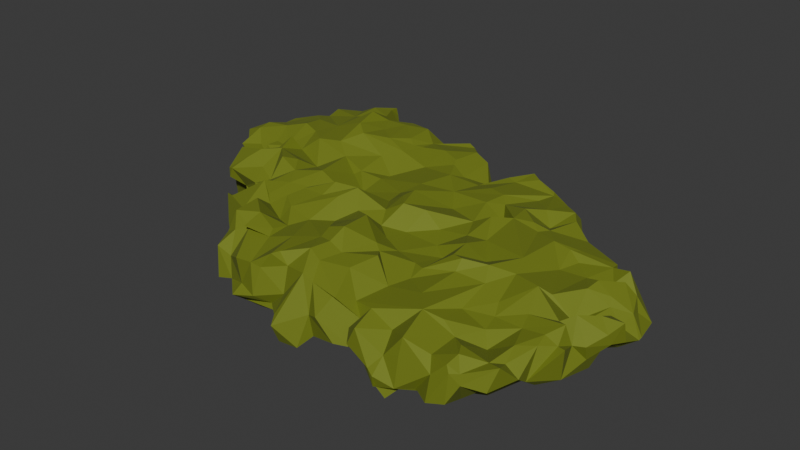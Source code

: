 # Source: moss.blend  (saved by Blender 4.3.34; exported with 4.5.12 LTS)
import bpy
from mathutils import Matrix  # noqa: F401  (used for matrix-valued properties, if any)

bpy.ops.wm.read_factory_settings(use_empty=True)
scene = bpy.context.scene
scene.name = 'Scene'

# ---- collections
col_collection = bpy.data.collections.new('Collection'); scene.collection.children.link(col_collection)

# ---- materials (node trees are filled in below, after node groups)
mat_material_001 = bpy.data.materials.new('Material.001')

# ---- material node trees
mat_material_001.use_nodes = True; mat_material_001.node_tree.nodes.clear()
_N = mat_material_001.node_tree.nodes; _L = mat_material_001.node_tree.links
n0 = _N.new('ShaderNodeBsdfPrincipled'); n0.name = 'Principled BSDF'; n0.location = (10, 300)
n0.inputs[0].default_value = (0.166, 0.2064, 0.008739, 1.0)
n0.inputs[2].default_value = 0.8
n1 = _N.new('ShaderNodeOutputMaterial'); n1.name = 'Material Output'; n1.location = (300, 300)
_L.new(n0.outputs[0], n1.inputs[0])
n1.is_active_output = True

# ---- world
world_world = bpy.data.worlds.new('World'); scene.world = world_world
world_world.use_nodes = True; world_world.node_tree.nodes.clear()
_N = world_world.node_tree.nodes; _L = world_world.node_tree.links
n0 = _N.new('ShaderNodeOutputWorld'); n0.name = 'World Output'; n0.location = (300, 300)
n1 = _N.new('ShaderNodeBackground'); n1.name = 'Background'; n1.location = (10, 300)
n1.inputs[0].default_value = (0.05088, 0.05088, 0.05088, 1.0)
_L.new(n1.outputs[0], n0.inputs[0])
n0.is_active_output = True
world_world.color = (0.05088, 0.05088, 0.05088)
world_world.sun_shadow_jitter_overblur = 0.0

# ---- meshes
me_sphere_990 = bpy.data.meshes.new('Sphere.990')
me_sphere_990.from_pydata([(-2.246, -0.03073, -0.02266), (-2.213, -0.1881, -0.1698), (-2.246, -0.1463, 0.04505), (-2.274, -0.04455, -0.2036), (-2.247, 0.06369, -0.1895), (-2.092, -0.1783, -0.1402), (-2.13, -0.1389, 0.001308), (-2.067, -0.001792, -0.2222), (-1.979, -0.1262, -0.2022), (-1.925, -0.2321, -0.2074), (-1.915, -0.3348, -0.1269), (-1.912, -0.2516, -0.07557), (-1.791, -0.2029, -0.2271), (-1.833, -0.03785, -0.1868), (-1.658, -0.2336, -0.1352), (-1.761, -0.2981, -0.09499), (-1.811, -0.2531, 0.1153), (-1.611, -0.2683, -0.1532), (-1.731, -0.2458, 0.1041), (-1.755, 0.07246, -0.2089), (-1.543, -0.2342, -0.02772), (-1.671, 0.009205, -0.2995), (-1.554, -0.1747, 0.1468), (-1.483, -0.353, -0.2937), (-1.489, -0.3757, -0.08823), (-1.538, -0.2554, -0.2048), (-1.525, -0.002638, -0.1962), (-1.469, -0.4271, -0.1384), (-1.457, -0.2831, -0.2459), (-1.458, -0.1665, -0.2007), (-1.367, -0.2305, 0.1876), (-1.458, -0.1505, -0.148), (-1.338, -0.3401, -0.291), (-1.341, -0.1561, -0.1945), (-1.284, -0.245, -0.229), (-1.291, -0.2707, -0.06339), (-1.297, -0.03706, -0.2005), (-1.295, -0.22, 0.1454), (-1.175, -0.1733, -0.2298), (-1.196, -0.3129, -0.02327), (-1.143, 0.1051, -0.2031), (-1.067, -0.3011, -0.1651), (-0.9527, -0.2522, -0.1708), (-0.9399, -0.1829, 0.004902), (-0.966, -0.1284, -0.1898), (-0.9032, 0.01058, -0.1525), (-0.9669, -0.2609, -0.02857), (-0.8948, -0.3623, -0.06233), (-0.8371, -0.3533, 0.06552), (-0.8278, -0.01148, -0.1915), (-0.759, -0.3632, -0.1474), (-0.7673, -0.05114, -0.1499), (-0.6936, -0.4082, -0.1205), (-0.628, -0.4368, -0.2063), (-0.6601, -0.3019, -0.2759), (-0.6723, -0.1544, -0.1825), (-0.5943, -0.06522, -0.1936), (-0.6296, -0.4072, -0.2248), (-0.6391, -0.4311, -0.1427), (-0.629, -0.342, -0.04129), (-0.5888, -0.3772, -0.3051), (-0.4758, -0.2344, -0.1875), (-0.507, -0.1393, -0.2005), (-0.4975, -0.4018, -0.1819), (-0.3615, -0.3131, -0.1843), (-0.5064, -0.3509, 0.0101), (-0.3877, -0.3379, -0.1656), (-0.2757, -0.3522, -0.01157), (-0.3344, -0.1125, -0.1873), (-0.1743, -0.1908, -0.2172), (-0.1548, -0.09969, -0.2224), (-0.2261, -0.4605, -0.1202), (-0.1641, -0.3604, -0.1599), (-0.08234, -0.06521, -0.2214), (-0.1807, 0.05958, -0.178), (-0.1466, -0.3551, 0.05267), (-0.1001, -0.3076, -0.03477), (-0.031, -0.167, -0.1006), (0.03535, -0.2456, -0.05659), (0.03183, 0.07449, -0.14), (-2.28, -0.01719, 0.08812), (-2.25, 0.04216, 0.2334), (-2.182, -0.03982, 0.1414), (-2.08, -0.002194, 0.1826), (-1.955, -0.2453, 0.09423), (-2.06, -0.06576, 0.2188), (-1.902, 0.00425, 0.1633), (-1.719, 0.04227, 0.2148), (-1.647, -0.2245, 0.2234), (-1.559, 0.1369, 0.226), (-1.632, -0.1623, 0.2191), (-1.461, -0.06043, 0.2591), (-1.442, 0.09652, 0.2507), (-1.37, -0.07894, 0.2118), (-1.12, -0.2272, 0.1171), (-1.173, -0.01805, 0.2038), (-1.075, -0.2578, 0.1345), (-1.021, -0.1313, 0.07665), (-0.8699, -0.1655, 0.09964), (-0.6862, -0.1893, 0.03465), (-0.567, -0.05826, 0.1619), (-0.5015, -0.3196, 0.1251), (-0.436, -0.0259, 0.1298), (-0.3269, -0.0585, 0.06965), (-0.327, -0.2775, 0.06119), (-0.1743, -0.3364, 0.09258), (-0.1667, -0.2374, 0.1137), (-0.2161, -0.1504, 0.1102), (-0.1626, 0.03027, 0.005166), (-0.1066, -0.3047, 0.04027), (-0.01604, -0.1596, 0.07895), (-3.373, 1.202, 0.08901), (-3.455, 1.289, 0.1137), (-3.414, 1.302, -0.009804), (-3.35, 1.158, -0.03662), (-3.353, 1.11, 0.07152), (-3.265, 1.218, -0.2086), (-3.212, 1.097, -0.1485), (-3.27, 1.131, -0.05226), (-3.104, 0.8268, -0.1607), (-3.142, 1.236, -0.2128), (-3.179, 1.156, 0.09975), (-3.09, 0.7979, -0.1702), (-3.107, 0.9407, -0.118), (-3.046, 0.9639, 0.1596), (-3.031, 1.115, -0.1775), (-3.064, 1.07, -0.09577), (-3.038, 1.092, 0.1527), (-3.023, 1.185, 0.1572), (-2.98, 0.6372, 0.0544), (-2.971, 0.7369, -0.008406), (-3.017, 0.9037, -0.1857), (-3.004, 1.023, -0.1774), (-3.062, 0.9973, -0.005446), (-3.046, 1.125, -0.04131), (-2.911, 1.065, -0.1893), (-2.902, 0.803, -0.1399), (-2.779, 0.788, -0.2402), (-2.82, 0.9669, -0.1952), (-2.883, 1.175, -0.2404), (-3.35, 1.298, -0.2534), (-3.321, 1.326, -0.07093), (-3.232, 1.442, -0.0814), (-3.238, 1.391, -0.1533), (-3.298, 1.482, 0.03843), (-3.244, 1.538, -0.1912), (-3.257, 1.542, 0.009215), (-3.217, 1.345, -0.1689), (-3.182, 1.452, -0.3028), (-3.219, 1.684, -0.01135), (-3.124, 1.557, -0.2642), (-3.067, 1.714, -0.1483), (-3.081, 1.753, 0.1037), (-3.067, 1.663, -0.2421), (-2.952, 1.739, -0.2335), (-3.109, 1.735, 0.003198), (-2.963, 1.368, -0.1753), (-2.976, 1.43, -0.2549), (-2.812, 1.776, -0.2103), (-2.834, 1.401, -0.2434), (-2.775, 1.546, -0.1647), (-3.089, 1.897, -0.1914), (-3.07, 1.964, -0.006398), (-3.071, 1.949, -0.2376), (-2.915, 1.882, -0.2957), (-2.994, 1.936, -0.08995), (-2.925, 2.101, 0.08758), (-2.863, 1.863, -0.2538), (-2.878, 2.072, -0.02296), (-2.893, 1.991, -0.3091), (-2.763, 2.107, 0.0955), (-2.729, 0.5923, -0.1839), (-2.692, 0.3572, 0.1119), (-2.73, 0.4273, 0.06044), (-2.7, 0.6009, -0.2736), (-2.649, 0.3275, -0.03439), (-2.629, 0.5393, -0.0726), (-2.592, 0.2591, -0.04813), (-2.582, 0.4329, -0.2394), (-2.589, 0.3632, -0.07473), (-2.607, 0.5481, -0.01887), (-2.564, 0.5965, -0.02275), (-2.516, 0.2786, -0.1764), (-2.459, 0.1545, -0.12), (-2.379, 0.2166, 0.1396), (-2.472, 0.5205, -0.1828), (-2.338, 0.6241, -0.2582), (-2.388, 0.1853, -0.1734), (-2.314, 0.1272, 0.1172), (-2.268, 0.08677, -0.1288), (-2.295, 0.04284, -0.02804), (-2.198, 0.2687, -0.229), (-2.184, 0.4259, -0.2529), (-2.349, 0.6865, -0.2557), (-2.848, 0.6737, 0.007761), (-2.757, 0.6864, -0.2432), (-2.641, 0.8623, -0.219), (-2.689, 1.173, -0.1659), (-2.696, 1.01, -0.2256), (-2.549, 0.7502, -0.2649), (-2.652, 1.064, -0.2447), (-2.505, 1.193, -0.2049), (-2.447, 0.9756, -0.2286), (-2.465, 0.8027, -0.1556), (-2.305, 1.047, -0.2615), (-2.243, 0.7865, -0.1504), (-2.202, 1.118, -0.2726), (-2.603, 1.244, -0.2104), (-2.581, 1.513, -0.2056), (-2.724, 1.63, -0.1943), (-2.561, 1.334, -0.1428), (-2.479, 1.761, -0.1892), (-2.396, 1.379, -0.2845), (-2.287, 1.239, -0.2267), (-2.309, 1.677, -0.1629), (-2.269, 1.472, -0.1543), (-2.79, 1.935, -0.3109), (-2.794, 1.99, -0.1678), (-2.749, 2.239, 0.125), (-2.692, 1.845, -0.2001), (-2.7, 1.949, -0.1387), (-2.711, 1.976, 0.02066), (-2.627, 2.143, 0.003572), (-2.568, 1.991, -0.00466), (-2.543, 2.066, 0.06683), (-2.471, 1.889, -0.2526), (-2.527, 2.043, 0.09338), (-2.52, 1.951, -0.1937), (-2.475, 2.04, -0.04634), (-2.469, 2.105, -0.1088), (-2.393, 1.894, -0.2301), (-2.469, 2.096, -0.02701), (-2.405, 1.999, -0.128), (-2.328, 1.987, -0.1941), (-2.193, 1.939, -0.2075), (-2.25, 2.028, -0.1007), (-2.251, 2.146, 0.08941), (-2.127, 0.6501, -0.209), (-2.062, 0.3079, -0.2183), (-2.053, 0.5134, -0.2219), (-1.891, 0.2461, -0.1644), (-1.955, 0.3992, -0.1733), (-2.083, 0.5765, -0.2171), (-1.94, 0.1351, -0.2419), (-1.949, 0.5095, -0.2145), (-1.844, 0.4836, -0.2221), (-1.743, 0.6184, -0.124), (-2.1, 0.9063, -0.2038), (-1.947, 0.7919, -0.1631), (-1.968, 0.6434, -0.1275), (-1.944, 1.123, -0.2651), (-1.731, 0.8136, -0.1912), (-1.817, 0.9953, -0.2624), (-1.896, 1.273, -0.2545), (-2.143, 1.263, -0.2417), (-2.129, 1.529, -0.1973), (-2.094, 1.418, -0.2369), (-2.011, 1.427, -0.1985), (-2.042, 1.773, -0.2291), (-1.99, 1.556, -0.2059), (-1.934, 1.467, -0.2674), (-1.88, 1.754, -0.2237), (-1.762, 1.504, -0.1986), (-1.743, 1.831, -0.1868), (-1.733, 1.338, -0.2454), (-2.245, 1.826, -0.1905), (-2.167, 2.096, -0.09944), (-2.181, 2.064, 0.106), (-2.06, 1.974, -0.1813), (-2.093, 2.163, 0.01983), (-1.928, 2.016, -0.1424), (-2.032, 2.086, -0.03009), (-1.885, 2.06, -0.0003865), (-1.847, 1.981, -0.1961), (-1.733, 1.963, -0.1766), (-1.735, 1.947, -0.1042), (-1.757, 1.971, 0.06305), (-1.583, 0.4488, -0.129), (-1.614, 0.1346, -0.2037), (-1.367, 0.5381, -0.1541), (-1.47, 0.3024, -0.2563), (-1.263, 0.1762, -0.1447), (-1.294, 0.6062, -0.1407), (-1.273, 0.3322, -0.249), (-1.202, 0.501, -0.1836), (-1.567, 0.8724, -0.1689), (-1.606, 1.227, -0.209), (-1.478, 0.7297, -0.2779), (-1.5, 1.082, -0.2682), (-1.444, 0.7176, -0.2018), (-1.294, 1.014, -0.1972), (-1.306, 1.129, -0.2391), (-1.352, 0.7634, -0.2475), (-1.128, 0.8144, -0.2406), (-1.152, 1.052, -0.1674), (-1.561, 1.327, -0.1923), (-1.579, 1.441, -0.2), (-1.678, 1.661, -0.2181), (-1.498, 1.663, -0.2037), (-1.392, 1.716, -0.1958), (-1.31, 1.485, -0.2554), (-1.368, 1.645, -0.1714), (-1.246, 1.648, -0.1555), (-1.253, 1.682, -0.1684), (-1.127, 1.464, -0.2806), (-1.084, 1.321, -0.2219), (-1.535, 1.759, -0.1876), (-1.556, 1.915, -0.01595), (-1.37, 1.8, -0.04428), (-1.318, 1.755, -0.09193), (-1.306, 1.774, -0.02572), (-1.254, 1.777, -0.1333), (-1.181, 1.877, -0.1471), (-1.174, 1.9, 0.0676), (-1.047, 0.2034, -0.218), (-1.018, 0.3172, -0.2028), (-1.059, 0.5961, -0.206), (-0.8945, 0.5624, -0.2116), (-0.7921, 0.2267, -0.2156), (-0.8072, 0.3067, -0.2578), (-0.8184, 0.4369, -0.1661), (-0.6899, 0.5093, -0.1063), (-0.652, 0.1567, -0.2574), (-0.6637, 0.296, -0.215), (-0.577, 0.4036, -0.274), (-0.6098, 0.4933, -0.1948), (-1.009, 0.6789, -0.1618), (-0.9592, 0.9567, -0.2324), (-1.028, 1.091, -0.2146), (-0.8776, 0.8308, -0.28), (-0.8531, 1.214, -0.2483), (-0.737, 0.9046, -0.2374), (-0.7179, 1.032, -0.1986), (-0.6999, 0.6485, -0.1512), (-0.6191, 0.9623, -0.2009), (-0.6345, 1.236, -0.2414), (-0.9327, 1.605, -0.2486), (-1.011, 1.277, -0.1538), (-0.9342, 1.48, -0.2937), (-0.8582, 1.391, -0.1948), (-0.8652, 1.495, -0.2166), (-0.8304, 1.765, -0.1976), (-0.7631, 1.49, -0.2112), (-0.6769, 1.595, -0.2402), (-0.5296, 1.55, -0.2644), (-0.6403, 1.629, -0.03088), (-0.6456, 1.692, -0.1791), (-0.5654, 1.37, -0.26), (-0.6398, 1.607, -0.285), (-0.9077, 1.891, -0.1568), (-1.058, 1.957, -0.1008), (-0.9782, 1.896, -0.05878), (-0.9424, 1.83, -0.2063), (-0.8716, 1.861, 0.004097), (-0.7732, 1.752, -0.05669), (-0.4529, 0.1786, -0.2009), (-0.4234, 0.3209, -0.2735), (-0.444, -0.0003575, -0.2324), (-0.3868, 0.1598, -0.1325), (-0.3449, 0.5059, -0.2442), (-0.4164, 0.655, -0.09491), (-0.2593, 0.2659, -0.2102), (-0.2119, 0.6716, -0.2409), (-0.1433, 0.1585, -0.1986), (-0.2105, 0.4666, -0.1761), (-0.111, 0.3256, -0.2308), (-0.04104, 0.5936, -0.2102), (-0.003255, 0.1769, -0.2114), (-0.49, 0.8426, -0.2391), (-0.3536, 0.7503, -0.1167), (-0.2608, 1.167, -0.249), (-0.2968, 0.75, -0.1425), (-0.3986, 1.142, -0.2141), (-0.1298, 0.8432, -0.2136), (-0.1415, 0.9616, -0.2108), (0.02992, 0.6774, -0.2114), (-0.1183, 1.103, -0.2731), (-0.04857, 1.14, -0.181), (-0.4802, 1.286, -0.1244), (-0.4494, 1.38, -0.2648), (-0.541, 1.553, -0.1467), (-0.3877, 1.438, 0.05472), (-0.3729, 1.371, -0.2319), (-0.3297, 1.487, -0.2642), (-0.4028, 1.503, -0.09875), (-0.3482, 1.484, -0.1383), (-0.2494, 1.461, -0.2584), (-0.221, 1.461, -0.1474), (-0.1327, 1.27, -0.1825), (-0.1892, 1.331, -0.00662), (-0.1948, 1.383, -0.2246), (0.01027, 1.198, 0.01551), (-3.102, 0.8874, 0.1843), (-2.993, 0.6482, 0.1253), (-3.062, 0.7461, 0.09074), (-2.937, 1.048, 0.124), (-2.945, 0.6317, 0.1375), (-2.918, 0.7669, 0.1879), (-2.881, 0.8781, 0.2282), (-2.802, 0.9864, 0.2277), (-2.899, 1.157, 0.1603), (-3.294, 1.261, 0.1776), (-3.28, 1.35, 0.1997), (-3.209, 1.469, 0.1788), (-3.213, 1.577, 0.1796), (-3.076, 1.351, 0.2232), (-3.093, 1.587, 0.2055), (-3.073, 1.706, 0.2017), (-3.038, 1.393, 0.2338), (-3.026, 1.776, 0.1543), (-2.903, 1.394, 0.2733), (-2.93, 1.573, 0.243), (-3.068, 1.936, 0.1899), (-3.067, 2.017, 0.1405), (-3.021, 1.78, 0.187), (-2.924, 2.075, 0.1648), (-2.782, 2.074, 0.2321), (-2.825, 2.105, 0.2111), (-2.627, 0.3405, 0.116), (-2.572, 0.4801, 0.08425), (-2.507, 0.5251, 0.1651), (-2.57, 0.6242, 0.1313), (-2.455, 0.5003, 0.2311), (-2.333, 0.4218, 0.1888), (-2.345, 0.649, 0.1947), (-2.674, 0.6086, 0.1063), (-2.765, 0.7756, 0.1513), (-2.776, 1.105, 0.2901), (-2.749, 0.9678, 0.2449), (-2.725, 1.153, 0.1782), (-2.618, 0.7123, 0.1124), (-2.592, 0.8183, 0.2685), (-2.62, 1.242, 0.2685), (-2.435, 0.7865, 0.2155), (-2.518, 0.9038, 0.239), (-2.439, 1.02, 0.1586), (-2.365, 1.255, 0.1877), (-2.27, 0.9009, 0.2207), (-2.759, 1.346, 0.2583), (-2.741, 1.58, 0.2346), (-2.528, 1.758, 0.3568), (-2.5, 1.577, 0.3247), (-2.499, 1.348, 0.2459), (-2.392, 1.49, 0.2935), (-2.38, 1.727, 0.2546), (-2.82, 1.877, 0.2034), (-2.655, 2.202, 0.2209), (-2.648, 1.827, 0.2624), (-2.58, 1.981, 0.2332), (-2.655, 2.136, 0.2233), (-2.647, 2.212, 0.1539), (-2.457, 2.019, 0.1027), (-2.59, 2.159, 0.09674), (-2.471, 1.883, 0.2584), (-2.338, 2.096, 0.1706), (-2.326, 1.932, 0.2399), (-2.141, 1.753, 0.2324), (-2.165, 1.999, 0.2265), (-2.355, 2.05, 0.2092), (-2.269, 0.2549, 0.2392), (-2.276, 0.3743, 0.1464), (-2.219, 0.7088, 0.1738), (-2.093, 0.1122, 0.2421), (-2.178, 0.4511, 0.2159), (-2.077, 0.2725, 0.1298), (-2.124, 0.5704, 0.2419), (-1.938, 0.07405, 0.1838), (-2.054, 0.3602, 0.2042), (-1.933, 0.2047, 0.1556), (-1.95, 0.5612, 0.2465), (-1.821, 0.5865, 0.2672), (-1.847, 0.3233, 0.1813), (-1.728, 0.4468, 0.1624), (-2.189, 1.151, 0.1281), (-2.074, 0.879, 0.1434), (-2.138, 1.175, 0.1608), (-1.96, 0.709, 0.2894), (-1.853, 0.8148, 0.2401), (-1.965, 0.9965, 0.1039), (-1.966, 1.197, 0.1393), (-1.762, 0.718, 0.3003), (-1.646, 0.9144, 0.1611), (-1.659, 1.054, 0.1708), (-2.154, 1.424, 0.1923), (-2.226, 1.608, 0.2587), (-2.069, 1.573, 0.2054), (-2.08, 1.72, 0.2006), (-1.979, 1.325, 0.1058), (-2.027, 1.758, 0.1877), (-1.848, 1.564, 0.1377), (-1.804, 1.754, 0.2229), (-1.624, 1.631, 0.1992), (-2.027, 1.891, 0.1725), (-1.985, 2.084, 0.05363), (-1.894, 2.07, 0.1197), (-1.787, 2.048, 0.19), (-1.722, 2.021, 0.1769), (-1.656, 0.6064, 0.2019), (-1.562, 0.2214, 0.2642), (-1.507, 0.4149, 0.26), (-1.458, 0.6102, 0.1525), (-1.477, 0.4837, 0.276), (-1.431, 0.2206, 0.3098), (-1.331, 0.5146, 0.1421), (-1.323, 0.07626, 0.2165), (-1.256, 0.3305, 0.2066), (-1.208, 0.3004, 0.1744), (-1.171, 0.4462, 0.1258), (-1.131, 0.1989, 0.212), (-1.04, 0.6802, 0.1149), (-1.535, 0.7483, 0.195), (-1.504, 1.103, 0.2069), (-1.525, 0.9209, 0.2412), (-1.491, 1.0, 0.2606), (-1.416, 0.7945, 0.2616), (-1.312, 0.6907, 0.1189), (-1.268, 0.8488, 0.237), (-1.267, 1.148, 0.1311), (-1.14, 0.842, 0.1346), (-1.624, 1.239, 0.1859), (-1.55, 1.489, 0.189), (-1.653, 1.691, 0.2109), (-1.497, 1.585, 0.1504), (-1.356, 1.57, 0.1339), (-1.373, 1.725, 0.07295), (-1.384, 1.315, 0.1683), (-1.209, 1.524, 0.1727), (-1.091, 1.299, 0.1819), (-1.179, 1.786, 0.1326), (-1.076, 1.484, 0.1752), (-1.625, 1.914, 0.2034), (-1.508, 1.895, 0.1583), (-1.614, 1.97, 0.1279), (-1.257, 1.807, 0.1404), (-1.12, 1.938, 0.1675), (-0.9815, 0.3867, 0.1317), (-0.9644, 0.1007, 0.09632), (-0.9131, 0.2563, 0.101), (-0.9287, 0.5967, 0.09512), (-0.7076, 0.1098, 0.1433), (-0.893, 0.3467, 0.1423), (-0.6739, 0.4607, 0.242), (-0.7632, 0.4945, 0.2253), (-0.6748, 0.3989, 0.1749), (-0.47, 0.4267, 0.1544), (-0.5195, 0.5307, 0.2205), (-1.025, 1.058, 0.1484), (-0.9391, 0.875, 0.1457), (-0.7849, 0.8773, 0.158), (-0.8938, 1.077, 0.2186), (-0.7943, 1.198, 0.1941), (-0.8062, 0.6838, 0.2115), (-0.6412, 0.6769, 0.1352), (-0.5925, 1.189, 0.1614), (-0.8519, 1.789, 0.1236), (-0.9247, 1.273, 0.08887), (-1.012, 1.413, 0.1456), (-0.8976, 1.664, 0.1168), (-0.8204, 1.372, 0.1906), (-0.7292, 1.501, 0.1608), (-0.6633, 1.246, 0.1864), (-0.6582, 1.66, 0.1529), (-0.6323, 1.403, 0.08796), (-0.5446, 1.26, 0.1581), (-0.5329, 1.556, 0.1798), (-1.03, 1.872, 0.1652), (-0.876, 1.828, 0.133), (-0.4579, 0.1784, 0.09648), (-0.3128, 0.3493, 0.1183), (-0.3639, 0.6029, 0.1814), (-0.2678, 0.2499, 0.08253), (-0.239, 0.1169, 0.07083), (-0.1486, 0.5145, 0.2155), (-0.09647, 0.3442, 0.1225), (-0.06268, 0.2298, 0.09403), (0.00774, 0.04912, 0.09819), (0.1682, 0.3215, 0.1668), (0.08756, 0.386, 0.1268), (-0.07106, 0.5489, 0.1721), (-0.417, 1.108, 0.1855), (-0.4273, 0.7689, 0.2027), (-0.2457, 0.9107, 0.1194), (-0.2911, 1.105, 0.1676), (-0.1971, 1.062, 0.1216), (-0.06552, 0.9414, 0.1135), (0.01938, 1.11, 0.1437), (0.04563, 0.7579, 0.1634), (0.09754, 0.9856, 0.1156), (-0.4761, 1.478, 0.1626), (-0.538, 1.646, 0.09543), (-0.2271, 1.148, 0.1577), (-0.3069, 1.357, 0.1134), (-0.1739, 1.294, 0.06583), (0.01559, 1.174, 0.1371), (0.1164, -0.05825, -0.02963), (0.08273, -0.1964, 0.1058), (0.03971, -0.08166, 0.0538), (0.1162, 0.122, 0.1043), (0.03252, 0.3149, -0.2149), (0.04337, 0.4154, -0.2258), (0.1019, 0.04128, -0.1046), (0.1015, 0.1386, -0.1773), (0.2, 0.5977, -0.1145), (0.2199, 0.226, -0.1367), (0.2545, 0.1858, 0.09914), (0.2443, 0.4972, -0.1853), (0.2727, 0.4055, -0.06856), (0.3251, 0.5651, -0.02733), (0.3677, 0.5098, 0.02008), (0.1266, 0.78, -0.277), (0.1003, 1.039, -0.2353), (0.2083, 1.161, -0.019), (0.1646, 0.7622, -0.2143), (0.3013, 0.7212, -0.1305), (0.3005, 0.8858, 0.02321), (0.3417, 1.066, -0.1091), (0.2815, 0.9853, -0.02237), (0.3099, 0.5632, -0.01407), (0.3891, 0.8178, -0.09397), (0.3885, 0.8502, -0.09008), (0.09978, 0.2178, 0.1238), (0.07423, 0.5682, 0.03289), (0.1325, 0.5279, 0.05138), (0.1964, 0.2069, 0.09069), (0.2135, 0.3305, 0.04052), (0.1674, 0.4435, 0.1737), (0.287, 0.3623, 0.0426), (0.2698, 0.5501, 0.1578), (0.3593, 0.4766, 0.09867), (0.3987, 0.5923, 0.139), (0.05541, 0.8649, 0.1738), (0.1891, 0.8019, 0.06761), (0.1632, 0.8466, 0.1104), (0.1563, 1.024, 0.1283), (0.2903, 0.7508, -0.005412), (0.1542, 1.079, 0.1806), (0.2387, 1.034, 0.05863), (0.3922, 0.6419, -0.01875), (0.2532, 0.6911, 0.08568), (0.109, 1.183, 0.04006)], [], [(0, 2, 190), (6, 2, 5), (7, 3, 4), (7, 8, 5), (10, 5, 9), (5, 10, 11), (8, 12, 9), (7, 13, 8), (10, 9, 14), (10, 14, 15), (21, 12, 19), (29, 17, 12), (25, 23, 17), (29, 25, 17), (21, 26, 29), (28, 23, 25), (20, 24, 30), (22, 20, 30), (27, 23, 32), (28, 32, 23), (24, 27, 30), (33, 28, 29), (27, 32, 35), (33, 34, 28), (36, 33, 31), (36, 38, 33), (39, 35, 41), (34, 41, 35), (38, 41, 34), (40, 44, 38), (44, 42, 41), (46, 47, 48), (43, 46, 98), (49, 44, 45), (47, 42, 50), (51, 44, 49), (53, 58, 52), (55, 54, 51), (58, 53, 57), (57, 53, 54), (59, 58, 63), (61, 64, 57), (64, 66, 63), (357, 68, 61), (66, 72, 71), (67, 66, 71), (74, 73, 70), (71, 72, 75), (72, 69, 76), (70, 73, 77), (77, 69, 70), (82, 80, 2), (82, 2, 6), (16, 15, 18), (87, 88, 89), (88, 18, 22), (91, 90, 22), (89, 90, 91), (93, 91, 30), (96, 37, 94), (93, 96, 95), (96, 94, 43), (97, 96, 43), (95, 96, 97), (46, 48, 98), (100, 97, 98), (98, 48, 99), (59, 48, 52), (59, 101, 99), (100, 99, 101), (102, 100, 103), (103, 101, 104), (103, 104, 106), (107, 103, 106), (75, 67, 71), (108, 103, 107), (109, 105, 75), (106, 105, 109), (110, 106, 109), (107, 106, 110), (115, 111, 114), (131, 122, 119), (135, 132, 126), (134, 133, 127), (134, 127, 128), (130, 122, 136), (131, 137, 136), (125, 139, 135), (141, 140, 114), (141, 114, 113), (114, 140, 116), (146, 145, 142), (120, 116, 140), (147, 140, 143), (142, 144, 146), (150, 148, 145), (145, 148, 143), (145, 146, 149), (156, 120, 147), (154, 153, 151), (151, 153, 145), (155, 151, 149), (155, 149, 152), (157, 156, 148), (156, 125, 120), (154, 158, 153), (139, 125, 156), (157, 159, 156), (160, 157, 158), (162, 155, 152), (151, 161, 154), (162, 165, 163), (167, 154, 164), (169, 164, 163), (162, 168, 165), (168, 162, 166), (154, 167, 158), (168, 217, 163), (173, 175, 172), (178, 179, 176), (176, 179, 180), (176, 180, 181), (175, 182, 177), (182, 175, 179), (185, 178, 174), (178, 185, 182), (183, 182, 187), (183, 188, 184), (187, 182, 185), (190, 183, 189), (186, 192, 187), (194, 136, 171), (137, 195, 136), (196, 137, 198), (194, 181, 425), (196, 195, 137), (199, 174, 195), (202, 203, 196), (200, 202, 196), (200, 201, 202), (174, 186, 185), (202, 205, 203), (213, 204, 201), (205, 193, 203), (247, 204, 206), (160, 208, 159), (207, 201, 200), (211, 208, 219), (212, 210, 208), (212, 208, 211), (216, 167, 169), (216, 219, 158), (218, 222, 170), (222, 224, 221), (452, 222, 218), (225, 219, 227), (226, 224, 222), (228, 227, 223), (230, 225, 227), (224, 231, 229), (230, 214, 211), (233, 230, 232), (265, 214, 230), (233, 234, 230), (235, 233, 232), (236, 235, 231), (192, 191, 187), (243, 189, 191), (239, 192, 237), (241, 238, 192), (244, 239, 242), (244, 240, 241), (19, 13, 243), (19, 243, 240), (244, 245, 240), (193, 237, 186), (205, 249, 237), (248, 249, 205), (246, 249, 248), (251, 246, 248), (254, 204, 213), (255, 215, 214), (254, 206, 204), (256, 257, 254), (255, 260, 257), (259, 260, 255), (263, 260, 259), (258, 263, 259), (263, 258, 261), (266, 235, 236), (268, 258, 234), (266, 268, 235), (269, 271, 266), (273, 261, 268), (272, 275, 270), (263, 261, 273), (275, 273, 270), (278, 21, 19), (279, 277, 246), (278, 26, 21), (283, 281, 280), (281, 40, 36), (316, 284, 282), (251, 285, 246), (289, 279, 287), (290, 292, 285), (289, 282, 279), (292, 316, 282), (264, 286, 252), (295, 286, 264), (295, 291, 288), (300, 295, 298), (301, 298, 299), (294, 290, 291), (305, 291, 300), (305, 294, 291), (304, 305, 300), (297, 262, 263), (276, 307, 275), (307, 306, 274), (299, 298, 306), (309, 301, 299), (308, 309, 299), (309, 303, 302), (310, 309, 308), (309, 310, 311), (281, 314, 40), (315, 283, 284), (40, 45, 44), (314, 45, 40), (320, 315, 316), (315, 319, 314), (321, 320, 317), (322, 56, 51), (323, 322, 318), (326, 316, 292), (293, 326, 292), (294, 327, 293), (326, 317, 316), (327, 329, 326), (330, 327, 328), (332, 327, 330), (333, 325, 321), (334, 368, 331), (328, 294, 305), (336, 338, 304), (303, 336, 302), (338, 337, 304), (338, 339, 337), (340, 338, 336), (340, 342, 339), (343, 342, 340), (348, 343, 341), (341, 343, 340), (330, 335, 332), (342, 335, 330), (342, 347, 335), (344, 347, 342), (343, 348, 344), (345, 380, 346), (352, 303, 312), (534, 350, 313), (336, 352, 341), (354, 341, 352), (346, 341, 354), (358, 70, 357), (356, 361, 355), (364, 356, 359), (74, 70, 358), (74, 358, 361), (361, 363, 74), (365, 363, 361), (362, 366, 364), (367, 79, 73), (363, 367, 74), (366, 599, 364), (372, 368, 334), (369, 360, 368), (368, 371, 369), (373, 371, 372), (373, 366, 362), (375, 366, 373), (376, 373, 374), (344, 379, 347), (589, 380, 345), (379, 382, 378), (383, 379, 344), (384, 344, 380), (378, 370, 372), (384, 383, 344), (382, 370, 378), (385, 386, 383), (385, 383, 384), (386, 370, 382), (387, 385, 381), (388, 370, 386), (390, 389, 388), (377, 376, 388), (391, 377, 388), (121, 115, 118), (392, 394, 393), (395, 124, 392), (392, 398, 395), (398, 392, 397), (401, 111, 115), (112, 111, 401), (112, 401, 402), (113, 112, 403), (402, 405, 403), (401, 121, 128), (401, 128, 405), (407, 404, 406), (407, 152, 404), (407, 409, 152), (408, 411, 406), (411, 408, 410), (414, 407, 411), (411, 410, 438), (414, 409, 407), (413, 162, 409), (413, 412, 415), (415, 417, 166), (420, 419, 418), (421, 180, 419), (421, 425, 180), (421, 419, 420), (420, 422, 424), (190, 80, 188), (188, 80, 81), (459, 184, 188), (184, 459, 460), (423, 422, 460), (426, 396, 425), (397, 396, 426), (427, 428, 429), (427, 399, 428), (429, 435, 432), (434, 431, 433), (433, 420, 424), (435, 433, 437), (433, 424, 437), (400, 427, 429), (438, 400, 429), (438, 429, 432), (439, 438, 432), (439, 440, 447), (439, 432, 442), (439, 442, 441), (442, 432, 436), (444, 441, 443), (483, 442, 436), (445, 439, 447), (450, 218, 446), (445, 447, 448), (446, 449, 450), (448, 451, 226), (452, 449, 226), (440, 441, 453), (451, 440, 453), (451, 231, 224), (454, 231, 451), (453, 444, 455), (455, 456, 457), (81, 459, 188), (81, 83, 462), (463, 460, 464), (466, 85, 86), (466, 468, 462), (468, 466, 86), (467, 468, 471), (470, 467, 471), (437, 461, 474), (473, 437, 474), (477, 461, 476), (474, 461, 477), (475, 473, 478), (476, 465, 469), (478, 474, 477), (469, 470, 480), (479, 478, 482), (482, 478, 481), (475, 436, 473), (436, 475, 483), (456, 484, 486), (487, 475, 479), (484, 485, 488), (485, 487, 489), (488, 485, 489), (487, 479, 489), (490, 489, 491), (489, 479, 519), (490, 491, 521), (458, 267, 236), (493, 267, 458), (492, 486, 488), (494, 272, 493), (495, 494, 492), (495, 276, 272), (471, 87, 89), (470, 472, 497), (502, 92, 504), (502, 504, 505), (504, 95, 508), (507, 505, 506), (480, 470, 497), (510, 497, 500), (481, 510, 512), (510, 500, 514), (510, 514, 512), (500, 503, 515), (514, 515, 516), (516, 518, 546), (479, 482, 519), (489, 519, 520), (491, 489, 520), (520, 519, 525), (525, 511, 513), (525, 517, 527), (529, 525, 527), (530, 521, 531), (530, 531, 532), (521, 522, 531), (308, 524, 533), (524, 523, 533), (533, 528, 534), (536, 95, 97), (506, 536, 537), (535, 506, 537), (507, 535, 538), (536, 97, 539), (542, 540, 541), (543, 537, 539), (543, 539, 544), (541, 543, 545), (509, 507, 538), (549, 546, 547), (547, 509, 551), (548, 547, 551), (547, 548, 549), (509, 538, 551), (538, 542, 551), (580, 548, 552), (553, 550, 580), (527, 517, 546), (527, 546, 555), (557, 529, 556), (554, 559, 561), (558, 560, 562), (559, 558, 562), (561, 589, 345), (565, 353, 351), (566, 354, 353), (544, 539, 100), (545, 543, 544), (544, 568, 569), (568, 567, 570), (572, 568, 570), (571, 108, 574), (573, 570, 574), (108, 110, 575), (573, 574, 576), (580, 552, 545), (553, 580, 579), (545, 569, 580), (579, 581, 582), (581, 580, 569), (582, 581, 583), (569, 572, 578), (584, 583, 581), (581, 578, 584), (587, 584, 586), (590, 579, 582), (591, 563, 590), (591, 381, 588), (593, 592, 591), (79, 594, 77), (595, 76, 78), (109, 76, 595), (110, 595, 596), (365, 598, 367), (600, 79, 601), (366, 602, 599), (598, 603, 367), (605, 598, 602), (605, 603, 598), (606, 624, 603), (607, 606, 617), (607, 608, 606), (373, 609, 375), (609, 373, 376), (610, 376, 377), (602, 366, 375), (610, 609, 376), (612, 602, 375), (611, 615, 610), (612, 613, 602), (615, 612, 610), (613, 617, 602), (618, 637, 617), (619, 614, 618), (377, 391, 610), (575, 110, 596), (574, 575, 620), (576, 574, 620), (620, 575, 597), (623, 597, 600), (625, 577, 624), (624, 604, 603), (626, 624, 606), (625, 627, 622), (627, 625, 628), (629, 608, 607), (629, 628, 608), (585, 584, 587), (586, 621, 631), (635, 633, 636), (627, 638, 622), (631, 634, 614), (636, 633, 614), (615, 636, 616), (637, 607, 617), (629, 637, 638), (629, 638, 627), (629, 627, 628), (639, 391, 585), (611, 635, 636), (1, 3, 7, 5), (0, 4, 3), (5, 2, 1), (31, 29, 26, 36), (11, 6, 5), (8, 9, 5), (8, 13, 12), (11, 10, 15), (14, 9, 17), (12, 17, 9), (16, 11, 15), (13, 19, 12), (20, 15, 14), (18, 15, 20), (14, 17, 23), (20, 22, 18), (21, 29, 12), (24, 14, 23), (24, 20, 14), (27, 24, 23), (29, 28, 25), (35, 39, 37, 30), (31, 33, 29), (34, 35, 32), (30, 27, 35), (34, 32, 28), (94, 39, 42, 43), (33, 38, 34), (36, 40, 38), (44, 41, 38), (42, 39, 41), (46, 43, 42, 47), (50, 42, 44, 51), (2, 0, 3, 1), (61, 54, 55, 62), (52, 47, 50), (48, 47, 52), (51, 54, 50), (53, 50, 54), (52, 50, 53), (59, 52, 58), (54, 61, 60), (63, 66, 67, 65), (51, 62, 55), (51, 56, 62), (57, 54, 60), (63, 58, 57), (61, 57, 60), (63, 57, 64), (65, 59, 63), (357, 61, 62), (56, 357, 62), (66, 68, 69, 72), (61, 68, 64), (64, 68, 66), (70, 68, 357), (77, 78, 76, 69), (68, 70, 69), (76, 75, 72), (67, 104, 101, 65), (79, 77, 73), (190, 2, 80), (81, 80, 82), (83, 82, 6), (84, 6, 11), (83, 6, 84), (86, 85, 83), (16, 83, 84), (86, 83, 16), (84, 11, 16), (87, 86, 16), (87, 16, 88), (88, 16, 18), (22, 90, 88), (89, 88, 90), (92, 89, 91), (91, 22, 30), (92, 91, 93), (93, 30, 37), (37, 39, 94), (93, 37, 96), (97, 43, 98), (99, 48, 59), (100, 98, 99), (101, 59, 65), (100, 101, 103), (116, 117, 118, 114), (104, 67, 105), (105, 67, 75), (106, 104, 105), (76, 109, 75), (108, 107, 110), (112, 114, 111), (113, 114, 112), (122, 394, 392, 119), (115, 114, 118), (117, 116, 120), (392, 124, 123, 119), (117, 126, 134, 118), (125, 117, 120), (125, 126, 117), (134, 128, 121, 118), (131, 119, 123, 132), (130, 394, 122), (123, 124, 133, 132), (140, 141, 142, 143), (135, 126, 125), (134, 126, 132), (134, 132, 133), (131, 136, 122), (135, 131, 132), (194, 130, 136), (129, 130, 194), (131, 138, 137), (135, 138, 131), (161, 155, 162, 163), (113, 142, 141), (144, 142, 113), (145, 143, 142), (147, 120, 140), (143, 148, 147), (145, 153, 150), (151, 145, 149), (148, 156, 147), (150, 157, 148), (153, 157, 150), (153, 158, 157), (156, 159, 139), (160, 159, 157), (161, 151, 155), (179, 173, 419, 180), (164, 154, 161), (163, 164, 161), (413, 166, 162), (165, 168, 163), (164, 169, 167), (163, 217, 169), (170, 168, 166), (179, 175, 173), (172, 175, 177), (178, 171, 174), (176, 171, 178), (177, 183, 184, 172), (182, 179, 178), (183, 177, 182), (186, 174, 199, 193), (186, 187, 185), (189, 183, 187), (188, 183, 190), (195, 171, 136), (135, 139, 197), (135, 197, 138), (176, 194, 171), (195, 174, 171), (138, 198, 137), (197, 200, 198), (197, 198, 138), (181, 194, 176), (181, 180, 425), (196, 199, 195), (200, 196, 198), (196, 203, 199), (220, 221, 224, 223), (199, 203, 193), (201, 204, 202), (204, 205, 202), (204, 247, 205), (159, 207, 139), (158, 209, 160), (207, 197, 139), (159, 208, 207), (160, 209, 208), (208, 210, 207), (207, 200, 197), (210, 201, 207), (209, 219, 208), (212, 201, 210), (212, 213, 201), (214, 212, 211), (212, 215, 213), (214, 215, 212), (167, 216, 158), (217, 216, 169), (170, 221, 168), (158, 219, 209), (216, 220, 219), (217, 220, 216), (168, 220, 217), (168, 221, 220), (222, 221, 170), (232, 230, 227, 228), (220, 227, 219), (223, 227, 220), (452, 226, 222), (225, 211, 219), (224, 228, 223), (229, 228, 224), (225, 230, 211), (228, 231, 235, 232), (229, 231, 228), (4, 0, 190, 189), (7, 4, 189, 243), (191, 189, 187), (186, 237, 192), (244, 249, 246, 245), (191, 238, 243), (192, 238, 191), (238, 240, 243), (241, 192, 239), (238, 241, 240), (239, 244, 241), (243, 13, 7), (240, 245, 19), (206, 254, 257, 250), (205, 237, 193), (242, 239, 237), (247, 248, 205), (237, 249, 242), (247, 206, 250), (249, 244, 242), (247, 251, 248), (250, 251, 247), (250, 252, 251), (250, 253, 252), (215, 254, 213), (215, 256, 254), (251, 252, 286, 285), (255, 256, 215), (255, 257, 256), (258, 259, 255), (257, 253, 250), (257, 260, 262), (257, 262, 253), (262, 264, 253), (263, 262, 260), (253, 264, 252), (265, 255, 214), (234, 265, 230), (233, 235, 234), (236, 267, 266), (265, 258, 255), (234, 258, 265), (235, 268, 234), (269, 266, 267), (270, 268, 266), (271, 270, 266), (268, 261, 258), (269, 272, 271), (270, 273, 268), (272, 270, 271), (273, 274, 263), (273, 275, 274), (272, 276, 275), (245, 277, 19), (246, 277, 245), (277, 278, 19), (280, 26, 278), (277, 280, 278), (279, 280, 277), (280, 281, 26), (279, 283, 280), (281, 36, 26), (279, 282, 283), (282, 284, 283), (285, 287, 246), (299, 306, 307, 308), (287, 279, 246), (286, 288, 285), (288, 290, 285), (287, 292, 289), (285, 292, 287), (288, 291, 290), (292, 282, 289), (294, 292, 290), (294, 293, 292), (262, 296, 264), (297, 296, 262), (296, 295, 264), (295, 288, 286), (296, 298, 295), (297, 298, 296), (295, 300, 291), (298, 301, 300), (301, 302, 300), (302, 304, 300), (263, 306, 297), (274, 306, 263), (275, 307, 274), (306, 298, 297), (281, 283, 315, 314), (309, 302, 301), (311, 303, 309), (311, 312, 303), (313, 311, 310), (313, 312, 311), (350, 312, 313), (49, 45, 314, 318), (284, 316, 315), (316, 317, 320), (319, 320, 323, 318), (314, 319, 318), (320, 319, 315), (49, 322, 51), (318, 322, 49), (329, 327, 332, 331), (321, 323, 320), (324, 322, 323), (321, 324, 323), (325, 324, 321), (327, 326, 293), (294, 328, 327), (326, 329, 317), (329, 333, 317), (329, 331, 333), (333, 331, 368, 360), (317, 333, 321), (332, 334, 331), (349, 350, 534, 351), (335, 334, 332), (302, 336, 304), (305, 337, 328), (304, 337, 305), (328, 337, 330), (337, 339, 330), (338, 340, 339), (341, 340, 336), (342, 330, 339), (343, 344, 342), (380, 344, 348), (348, 346, 380), (312, 349, 352), (350, 349, 312), (352, 336, 303), (355, 322, 324, 356), (351, 353, 349), (349, 354, 352), (353, 354, 349), (341, 346, 348), (346, 354, 345), (322, 357, 56), (355, 357, 322), (324, 325, 359, 356), (355, 358, 357), (361, 358, 355), (372, 370, 376, 374), (360, 359, 325), (356, 364, 361), (362, 364, 359), (364, 365, 361), (74, 367, 73), (365, 367, 363), (364, 599, 365), (333, 360, 325), (335, 372, 334), (360, 362, 359), (369, 362, 360), (372, 371, 368), (371, 362, 369), (374, 373, 372), (386, 385, 387, 390), (371, 373, 362), (378, 372, 335), (347, 378, 335), (380, 589, 381), (379, 378, 347), (381, 384, 380), (383, 382, 379), (383, 386, 382), (384, 381, 385), (399, 400, 127, 395), (370, 388, 376), (386, 390, 388), (387, 389, 390), (389, 391, 388), (394, 130, 129), (394, 129, 393), (395, 133, 124), (127, 133, 395), (393, 129, 396), (392, 393, 397), (400, 128, 127), (397, 393, 396), (399, 395, 398), (144, 403, 404, 146), (403, 112, 402), (403, 144, 113), (404, 152, 149, 146), (121, 401, 115), (405, 402, 401), (400, 410, 405, 128), (404, 403, 406), (408, 403, 405), (406, 403, 408), (445, 416, 415, 412), (408, 405, 410), (407, 406, 411), (162, 152, 409), (413, 409, 412), (412, 409, 414), (413, 415, 166), (445, 412, 414), (418, 419, 173, 172), (417, 170, 166), (194, 425, 396, 129), (418, 172, 184), (420, 418, 422), (422, 418, 184), (424, 422, 423), (422, 184, 460), (430, 431, 428, 426), (398, 397, 426), (427, 400, 399), (428, 398, 426), (399, 398, 428), (430, 426, 425), (421, 420, 433, 430), (435, 429, 428), (430, 425, 421), (434, 428, 431), (439, 445, 414, 411), (433, 431, 430), (435, 428, 434), (435, 434, 433), (436, 435, 437), (438, 410, 400), (439, 411, 438), (441, 440, 439), (441, 442, 443), (436, 432, 435), (443, 442, 483), (484, 444, 443), (440, 451, 448, 447), (417, 415, 416), (218, 170, 417), (446, 218, 417), (448, 416, 445), (416, 446, 417), (449, 416, 448), (446, 416, 449), (450, 452, 218), (453, 455, 458, 451), (226, 449, 448), (452, 450, 449), (451, 224, 226), (453, 441, 444), (460, 461, 424, 423), (454, 451, 458), (454, 236, 231), (484, 455, 444), (457, 458, 455), (454, 458, 236), (81, 82, 83), (463, 465, 461, 460), (462, 459, 81), (457, 492, 493, 458), (462, 83, 85), (464, 459, 462), (460, 459, 464), (467, 463, 464), (463, 467, 465), (466, 462, 85), (468, 464, 462), (467, 464, 468), (465, 467, 469), (470, 469, 467), (87, 468, 86), (471, 468, 87), (472, 470, 471), (436, 437, 473), (461, 437, 424), (461, 465, 476), (473, 474, 478), (479, 475, 478), (477, 476, 469), (480, 477, 469), (478, 477, 480), (478, 480, 481), (485, 443, 483), (484, 443, 485), (483, 475, 487), (485, 483, 487), (490, 488, 489), (456, 455, 484), (492, 457, 456), (492, 456, 486), (492, 530, 496, 495), (267, 493, 269), (488, 486, 484), (493, 272, 269), (493, 492, 494), (492, 488, 490), (494, 495, 272), (530, 492, 490), (501, 500, 497, 499), (495, 496, 276), (472, 471, 89), (472, 89, 498), (497, 472, 499), (499, 472, 498), (499, 498, 502), (512, 513, 482, 481), (498, 89, 92), (501, 499, 502), (502, 498, 92), (500, 501, 503), (504, 92, 93), (505, 501, 502), (505, 503, 501), (505, 504, 506), (507, 503, 505), (95, 504, 93), (506, 504, 508), (510, 480, 497), (510, 481, 480), (514, 516, 517, 513), (511, 482, 513), (514, 500, 515), (513, 512, 514), (520, 525, 523, 522), (515, 503, 507), (518, 516, 515), (509, 515, 507), (517, 516, 546), (511, 519, 482), (491, 520, 522), (522, 521, 491), (525, 519, 511), (276, 496, 532, 307), (523, 525, 526), (524, 522, 523), (525, 513, 517), (529, 526, 525), (528, 523, 526), (528, 526, 529), (530, 490, 521), (541, 545, 552, 542), (496, 530, 532), (532, 531, 307), (524, 531, 522), (531, 524, 308), (531, 308, 307), (533, 310, 308), (313, 310, 533), (528, 533, 523), (313, 533, 534), (507, 506, 535), (536, 508, 95), (506, 508, 536), (540, 535, 537), (538, 535, 540), (539, 97, 100), (537, 536, 539), (538, 540, 542), (543, 541, 540), (543, 540, 537), (529, 557, 554, 528), (518, 515, 509), (547, 518, 509), (546, 518, 547), (550, 546, 549), (550, 549, 548), (552, 551, 542), (548, 551, 552), (550, 548, 580), (550, 558, 556, 555), (555, 556, 527), (556, 529, 527), (550, 555, 546), (556, 558, 559, 557), (345, 354, 566, 561), (554, 557, 559), (560, 558, 550), (553, 560, 550), (560, 553, 563), (562, 560, 563), (564, 559, 562), (564, 561, 559), (565, 534, 528), (565, 528, 554), (534, 565, 351), (566, 565, 554), (565, 566, 353), (100, 102, 567, 544), (561, 566, 554), (571, 570, 567, 102), (568, 544, 567), (569, 545, 544), (583, 584, 585, 582), (571, 102, 103), (571, 103, 108), (573, 572, 570), (572, 569, 568), (574, 570, 571), (575, 574, 108), (572, 573, 577), (581, 579, 580), (581, 569, 578), (589, 564, 588, 381), (586, 584, 578), (579, 563, 553), (588, 562, 563), (564, 562, 588), (564, 589, 561), (387, 591, 592, 389), (563, 579, 590), (591, 588, 563), (381, 591, 387), (585, 593, 590, 582), (595, 78, 594, 596), (592, 391, 389), (593, 591, 590), (593, 391, 592), (594, 78, 77), (110, 109, 595), (572, 577, 621, 578), (599, 598, 365), (79, 600, 594), (367, 601, 79), (602, 598, 599), (367, 603, 601), (603, 600, 601), (603, 604, 600), (605, 606, 603), (605, 617, 606), (602, 617, 605), (391, 611, 610), (612, 375, 609), (610, 612, 609), (618, 617, 613), (619, 618, 613), (615, 613, 612), (615, 619, 613), (615, 616, 619), (616, 614, 619), (577, 573, 576), (594, 600, 597, 596), (623, 624, 576, 620), (575, 596, 597), (622, 621, 577), (604, 623, 600), (620, 597, 623), (622, 634, 631, 621), (577, 576, 624), (622, 577, 625), (624, 623, 604), (625, 624, 626), (608, 626, 606), (628, 625, 626), (628, 626, 608), (586, 578, 621), (587, 586, 630), (632, 630, 586), (630, 632, 633), (630, 633, 587), (635, 585, 587), (637, 618, 634, 638), (632, 586, 631), (614, 632, 631), (633, 632, 614), (635, 587, 633), (634, 622, 638), (636, 615, 611), (634, 618, 614), (616, 636, 614), (607, 637, 629), (593, 585, 391), (639, 611, 391), (585, 635, 639), (639, 635, 611)])
me_sphere_990.materials.append(mat_material_001)
me_sphere_990.update()

# ---- objects
ob_moss = bpy.data.objects.new('moss', me_sphere_990)

# ---- transforms, parenting, visibility, modifiers, constraints
ob_moss.location = (1.436, -0.9361, 0.2695)

# ---- collection membership
col_collection.objects.link(ob_moss)

# ---- scene / render settings (as saved in the file)
scene.frame_start = 1; scene.frame_end = 250; scene.frame_set(1)
scene.render.engine = 'BLENDER_EEVEE_NEXT'
bpy.context.view_layer.update()

# ---- added for rendering (the .blend has no active camera and no usable light): camera, sun
cam_auto = bpy.data.cameras.new('AutoCamera')
cam_auto.lens = 50.0
cam_auto.sensor_width = 36.0
cam_auto.clip_end = 1000.0
ob_auto_camera = bpy.data.objects.new('AutoCamera', cam_auto)
scene.collection.objects.link(ob_auto_camera)
ob_auto_camera.location = (4.30514, -5.32302, 3.80992)
ob_auto_camera.rotation_euler = (1.09748, -7.21219e-08, 0.694738)
scene.camera = ob_auto_camera
light_auto_sun = bpy.data.lights.new('AutoSun', 'SUN')
light_auto_sun.energy = 3.0
light_auto_sun.angle = 0.0523599
ob_auto_sun = bpy.data.objects.new('AutoSun', light_auto_sun)
scene.collection.objects.link(ob_auto_sun)
ob_auto_sun.rotation_euler = (0.872665, 0.174533, 0.523599)
bpy.context.view_layer.update()
